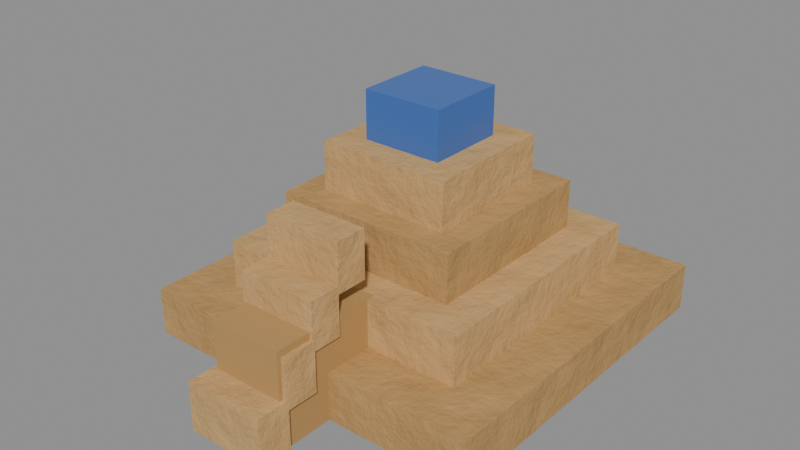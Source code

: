 # Source: improvement_ziggurat.blend  (saved by Blender 5.2.44; exported with 4.5.12 LTS)
import bpy
from mathutils import Matrix  # noqa: F401  (used for matrix-valued properties, if any)

bpy.ops.wm.read_factory_settings(use_empty=True)
scene = bpy.context.scene
scene.name = 'improvement_ziggurat'

# ---- materials (node trees are filled in below, after node groups)
mat_zig = bpy.data.materials.new('zig')
mat_zig2 = bpy.data.materials.new('zig2')
mat_zigtemple = bpy.data.materials.new('zigtemple')
mat_zigramp = bpy.data.materials.new('zigramp')

# ---- material node trees
mat_zig.use_nodes = True; mat_zig.node_tree.nodes.clear()
_N = mat_zig.node_tree.nodes; _L = mat_zig.node_tree.links
n0 = _N.new('ShaderNodeBsdfPrincipled'); n0.name = 'Principled BSDF'; n0.location = (-200, 100)
n0.inputs[2].default_value = 0.95
n0.inputs[10].default_value = 0.005
n1 = _N.new('ShaderNodeOutputMaterial'); n1.name = 'Material Output'; n1.location = (200, 100)
n2 = _N.new('ShaderNodeTexCoord'); n2.name = 'Texture Coordinate'; n2.location = (0, 0)
n3 = _N.new('ShaderNodeMapping'); n3.name = 'Mapping'; n3.location = (0, 0)
n4 = _N.new('ShaderNodeTexNoise'); n4.name = 'Noise Texture'; n4.location = (0, 0)
n4.width = 160
n4.inputs[2].default_value = 8.0
n4.inputs[3].default_value = 6.0
n4.inputs[4].default_value = 0.6
n5 = _N.new('ShaderNodeMix'); n5.name = 'Mix'; n5.location = (0, 0)
n5.data_type = 'RGBA'
n5.inputs[6].default_value = (0.5776, 0.3515, 0.1384, 1.0)
n5.inputs[7].default_value = (0.3916, 0.2159, 0.0648, 1.0)
n6 = _N.new('ShaderNodeBump'); n6.name = 'Bump'; n6.location = (0, 0)
n6.inputs[0].default_value = 0.4
n6.inputs[1].default_value = 0.05
_L.new(n0.outputs[0], n1.inputs[0])
_L.new(n2.outputs[3], n3.inputs[0])
_L.new(n3.outputs[0], n4.inputs[0])
_L.new(n4.outputs[0], n5.inputs[0])
_L.new(n5.outputs[2], n0.inputs[0])
_L.new(n4.outputs[0], n6.inputs[3])
_L.new(n6.outputs[0], n0.inputs[5])
n1.is_active_output = True
mat_zig2.use_nodes = True; mat_zig2.node_tree.nodes.clear()
_N = mat_zig2.node_tree.nodes; _L = mat_zig2.node_tree.links
n0 = _N.new('ShaderNodeBsdfPrincipled'); n0.name = 'Principled BSDF'; n0.location = (-200, 100)
n0.inputs[2].default_value = 0.95
n0.inputs[10].default_value = 0.005
n1 = _N.new('ShaderNodeOutputMaterial'); n1.name = 'Material Output'; n1.location = (200, 100)
n2 = _N.new('ShaderNodeTexCoord'); n2.name = 'Texture Coordinate'; n2.location = (0, 0)
n3 = _N.new('ShaderNodeMapping'); n3.name = 'Mapping'; n3.location = (0, 0)
n4 = _N.new('ShaderNodeTexNoise'); n4.name = 'Noise Texture'; n4.location = (0, 0)
n4.width = 160
n4.inputs[2].default_value = 8.0
n4.inputs[3].default_value = 6.0
n4.inputs[4].default_value = 0.6
n5 = _N.new('ShaderNodeMix'); n5.name = 'Mix'; n5.location = (0, 0)
n5.data_type = 'RGBA'
n5.inputs[6].default_value = (0.6867, 0.4342, 0.1878, 1.0)
n5.inputs[7].default_value = (0.4793, 0.2789, 0.09759, 1.0)
n6 = _N.new('ShaderNodeBump'); n6.name = 'Bump'; n6.location = (0, 0)
n6.inputs[0].default_value = 0.4
n6.inputs[1].default_value = 0.05
_L.new(n0.outputs[0], n1.inputs[0])
_L.new(n2.outputs[3], n3.inputs[0])
_L.new(n3.outputs[0], n4.inputs[0])
_L.new(n4.outputs[0], n5.inputs[0])
_L.new(n5.outputs[2], n0.inputs[0])
_L.new(n4.outputs[0], n6.inputs[3])
_L.new(n6.outputs[0], n0.inputs[5])
n1.is_active_output = True
mat_zigtemple.use_nodes = True; mat_zigtemple.node_tree.nodes.clear()
_N = mat_zigtemple.node_tree.nodes; _L = mat_zigtemple.node_tree.links
n0 = _N.new('ShaderNodeBsdfPrincipled'); n0.name = 'Principled BSDF'; n0.location = (-200, 100)
n0.inputs[0].default_value = (0.04231, 0.1441, 0.4793, 1.0)
n0.inputs[10].default_value = 0.005
n0.inputs[19].default_value = 0.4
n1 = _N.new('ShaderNodeOutputMaterial'); n1.name = 'Material Output'; n1.location = (200, 100)
_L.new(n0.outputs[0], n1.inputs[0])
n1.is_active_output = True
mat_zigramp.use_nodes = True; mat_zigramp.node_tree.nodes.clear()
_N = mat_zigramp.node_tree.nodes; _L = mat_zigramp.node_tree.links
n0 = _N.new('ShaderNodeBsdfPrincipled'); n0.name = 'Principled BSDF'; n0.location = (-200, 100)
n0.inputs[0].default_value = (0.4793, 0.2789, 0.09759, 1.0)
n0.inputs[2].default_value = 0.9
n0.inputs[10].default_value = 0.005
n1 = _N.new('ShaderNodeOutputMaterial'); n1.name = 'Material Output'; n1.location = (200, 100)
_L.new(n0.outputs[0], n1.inputs[0])
n1.is_active_output = True

# ---- meshes
me_improvement_ziggurat = bpy.data.meshes.new('improvement_ziggurat')
me_improvement_ziggurat.from_pydata([(-0.4503, -0.4003, 0.00035), (-0.4503, -0.4003, 0.1211), (-0.4503, 0.5003, 0.00035), (-0.4503, 0.5003, 0.1211), (0.4503, -0.4003, 0.00035), (0.4503, -0.4003, 0.1211), (0.4503, 0.5003, 0.00035), (0.4503, 0.5003, 0.1211), (-0.2343, -0.1843, 0.2411), (-0.2343, -0.1843, 0.3632), (-0.2343, 0.2843, 0.2411), (-0.2343, 0.2843, 0.3632), (0.2343, -0.1843, 0.2411), (0.2343, -0.1843, 0.3632), (0.2343, 0.2843, 0.2411), (0.2343, 0.2843, 0.3632)], [], [(0, 1, 3, 2), (2, 3, 7, 6), (6, 7, 5, 4), (4, 5, 1, 0), (2, 6, 4, 0), (7, 3, 1, 5), (8, 9, 11, 10), (10, 11, 15, 14), (14, 15, 13, 12), (12, 13, 9, 8), (10, 14, 12, 8), (15, 11, 9, 13)])
_uv = me_improvement_ziggurat.uv_layers.new(name='UVMap')
_uv.uv.foreach_set('vector', [-0.4003, 0.00035, -0.4003, 0.1211, 0.5003, 0.1211, 0.5003, 0.00035, -0.4503, 0.00035, -0.4503, 0.1211, 0.4503, 0.1211, 0.4503, 0.00035, 0.5003, 0.00035, 0.5003, 0.1211, -0.4003, 0.1211, -0.4003, 0.00035, 0.4503, 0.00035, 0.4503, 0.1211, -0.4503, 0.1211, -0.4503, 0.00035, -0.4503, 0.5003, 0.4503, 0.5003, 0.4503, -0.4003, -0.4503, -0.4003, 0.4503, 0.5003, -0.4503, 0.5003, -0.4503, -0.4003, 0.4503, -0.4003, -0.1843, 0.2411, -0.1843, 0.3632, 0.2843, 0.3632, 0.2843, 0.2411, -0.2343, 0.2411, -0.2343, 0.3632, 0.2343, 0.3632, 0.2343, 0.2411, 0.2843, 0.2411, 0.2843, 0.3632, -0.1843, 0.3632, -0.1843, 0.2411, 0.2343, 0.2411, 0.2343, 0.3632, -0.2343, 0.3632, -0.2343, 0.2411, -0.2343, 0.2843, 0.2343, 0.2843, 0.2343, -0.1843, -0.2343, -0.1843, 0.2343, 0.2843, -0.2343, 0.2843, -0.2343, -0.1843, 0.2343, -0.1843])
me_improvement_ziggurat.materials.append(mat_zig)
me_improvement_ziggurat.update()
me_improvement_ziggurat_001 = bpy.data.meshes.new('improvement_ziggurat.001')
me_improvement_ziggurat_001.from_pydata([(-0.3247, -0.2747, 0.1207), (-0.3247, -0.2747, 0.2421), (-0.3247, 0.3747, 0.1207), (-0.3247, 0.3747, 0.2421), (0.3247, -0.2747, 0.1207), (0.3247, -0.2747, 0.2421), (0.3247, 0.3747, 0.1207), (0.3247, 0.3747, 0.2421), (-0.1694, -0.1194, 0.3614), (-0.1694, -0.1194, 0.4842), (-0.1694, 0.2194, 0.3614), (-0.1694, 0.2194, 0.4842), (0.1694, -0.1194, 0.3614), (0.1694, -0.1194, 0.4842), (0.1694, 0.2194, 0.3614), (0.1694, 0.2194, 0.4842), (-0.1024, -0.6125, 0.00245), (-0.1024, -0.6125, 0.1274), (-0.1024, -0.5275, 0.00245), (-0.1024, -0.5275, 0.1274), (0.1024, -0.6125, 0.00245), (0.1024, -0.6125, 0.1274), (0.1024, -0.5275, 0.00245), (0.1024, -0.5275, 0.1274), (-0.1028, -0.5328, 0.1028), (-0.1028, -0.5328, 0.2284), (-0.1028, -0.4472, 0.1028), (-0.1028, -0.4472, 0.2284), (0.1028, -0.5328, 0.1028), (0.1028, -0.5328, 0.2284), (0.1028, -0.4472, 0.1028), (0.1028, -0.4472, 0.2284), (-0.1, -0.45, 0.2), (-0.1, -0.45, 0.32), (-0.1, -0.37, 0.2), (-0.1, -0.37, 0.32), (0.1, -0.45, 0.2), (0.1, -0.45, 0.32), (0.1, -0.37, 0.2), (0.1, -0.37, 0.32), (-0.1003, -0.3704, 0.3004), (-0.1003, -0.3704, 0.4211), (-0.1003, -0.2897, 0.3004), (-0.1003, -0.2897, 0.4211), (0.1003, -0.3704, 0.3004), (0.1003, -0.3704, 0.4211), (0.1003, -0.2897, 0.3004), (0.1003, -0.2897, 0.4211)], [], [(0, 1, 3, 2), (2, 3, 7, 6), (6, 7, 5, 4), (4, 5, 1, 0), (2, 6, 4, 0), (7, 3, 1, 5), (8, 9, 11, 10), (10, 11, 15, 14), (14, 15, 13, 12), (12, 13, 9, 8), (10, 14, 12, 8), (15, 11, 9, 13), (16, 17, 19, 18), (18, 19, 23, 22), (22, 23, 21, 20), (20, 21, 17, 16), (18, 22, 20, 16), (23, 19, 17, 21), (24, 25, 27, 26), (26, 27, 31, 30), (30, 31, 29, 28), (28, 29, 25, 24), (26, 30, 28, 24), (31, 27, 25, 29), (32, 33, 35, 34), (34, 35, 39, 38), (38, 39, 37, 36), (36, 37, 33, 32), (34, 38, 36, 32), (39, 35, 33, 37), (40, 41, 43, 42), (42, 43, 47, 46), (46, 47, 45, 44), (44, 45, 41, 40), (42, 46, 44, 40), (47, 43, 41, 45)])
_uv = me_improvement_ziggurat_001.uv_layers.new(name='UVMap')
_uv.uv.foreach_set('vector', [-0.2747, 0.1207, -0.2747, 0.2421, 0.3747, 0.2421, 0.3747, 0.1207, -0.3247, 0.1207, -0.3247, 0.2421, 0.3247, 0.2421, 0.3247, 0.1207, 0.3747, 0.1207, 0.3747, 0.2421, -0.2747, 0.2421, -0.2747, 0.1207, 0.3247, 0.1207, 0.3247, 0.2421, -0.3247, 0.2421, -0.3247, 0.1207, -0.3247, 0.3747, 0.3247, 0.3747, 0.3247, -0.2747, -0.3247, -0.2747, 0.3247, 0.3747, -0.3247, 0.3747, -0.3247, -0.2747, 0.3247, -0.2747, -0.1194, 0.3614, -0.1194, 0.4842, 0.2194, 0.4842, 0.2194, 0.3614, -0.1694, 0.3614, -0.1694, 0.4842, 0.1694, 0.4842, 0.1694, 0.3614, 0.2194, 0.3614, 0.2194, 0.4842, -0.1194, 0.4842, -0.1194, 0.3614, 0.1694, 0.3614, 0.1694, 0.4842, -0.1694, 0.4842, -0.1694, 0.3614, -0.1694, 0.2194, 0.1694, 0.2194, 0.1694, -0.1194, -0.1694, -0.1194, 0.1694, 0.2194, -0.1694, 0.2194, -0.1694, -0.1194, 0.1694, -0.1194, -0.6125, 0.00245, -0.6125, 0.1274, -0.5275, 0.1274, -0.5275, 0.00245, -0.1024, 0.00245, -0.1024, 0.1274, 0.1024, 0.1274, 0.1024, 0.00245, -0.5275, 0.00245, -0.5275, 0.1274, -0.6125, 0.1274, -0.6125, 0.00245, 0.1024, 0.00245, 0.1024, 0.1274, -0.1024, 0.1274, -0.1024, 0.00245, -0.1024, -0.5275, 0.1024, -0.5275, 0.1024, -0.6125, -0.1024, -0.6125, 0.1024, -0.5275, -0.1024, -0.5275, -0.1024, -0.6125, 0.1024, -0.6125, -0.5328, 0.1028, -0.5328, 0.2284, -0.4472, 0.2284, -0.4472, 0.1028, -0.1028, 0.1028, -0.1028, 0.2284, 0.1028, 0.2284, 0.1028, 0.1028, -0.4472, 0.1028, -0.4472, 0.2284, -0.5328, 0.2284, -0.5328, 0.1028, 0.1028, 0.1028, 0.1028, 0.2284, -0.1028, 0.2284, -0.1028, 0.1028, -0.1028, -0.4472, 0.1028, -0.4472, 0.1028, -0.5328, -0.1028, -0.5328, 0.1028, -0.4472, -0.1028, -0.4472, -0.1028, -0.5328, 0.1028, -0.5328, -0.45, 0.2, -0.45, 0.32, -0.37, 0.32, -0.37, 0.2, -0.1, 0.2, -0.1, 0.32, 0.1, 0.32, 0.1, 0.2, -0.37, 0.2, -0.37, 0.32, -0.45, 0.32, -0.45, 0.2, 0.1, 0.2, 0.1, 0.32, -0.1, 0.32, -0.1, 0.2, -0.1, -0.37, 0.1, -0.37, 0.1, -0.45, -0.1, -0.45, 0.1, -0.37, -0.1, -0.37, -0.1, -0.45, 0.1, -0.45, -0.3704, 0.3004, -0.3704, 0.4211, -0.2897, 0.4211, -0.2897, 0.3004, -0.1003, 0.3004, -0.1003, 0.4211, 0.1003, 0.4211, 0.1003, 0.3004, -0.2897, 0.3004, -0.2897, 0.4211, -0.3704, 0.4211, -0.3704, 0.3004, 0.1003, 0.3004, 0.1003, 0.4211, -0.1003, 0.4211, -0.1003, 0.3004, -0.1003, -0.2897, 0.1003, -0.2897, 0.1003, -0.3704, -0.1003, -0.3704, 0.1003, -0.2897, -0.1003, -0.2897, -0.1003, -0.3704, 0.1003, -0.3704])
me_improvement_ziggurat_001.materials.append(mat_zig2)
me_improvement_ziggurat_001.update()
me_improvement_ziggurat_002 = bpy.data.meshes.new('improvement_ziggurat.002')
me_improvement_ziggurat_002.from_pydata([(-0.1018, -0.05175, 0.4818), (-0.1018, -0.05175, 0.6053), (-0.1018, 0.1517, 0.4818), (-0.1018, 0.1517, 0.6053), (0.1018, -0.05175, 0.4818), (0.1018, -0.05175, 0.6053), (0.1018, 0.1517, 0.4818), (0.1018, 0.1517, 0.6053)], [], [(0, 1, 3, 2), (2, 3, 7, 6), (6, 7, 5, 4), (4, 5, 1, 0), (2, 6, 4, 0), (7, 3, 1, 5)])
_uv = me_improvement_ziggurat_002.uv_layers.new(name='UVMap')
_uv.uv.foreach_set('vector', [-0.05175, 0.4818, -0.05175, 0.6053, 0.1517, 0.6053, 0.1517, 0.4818, -0.1018, 0.4818, -0.1018, 0.6053, 0.1018, 0.6053, 0.1018, 0.4818, 0.1517, 0.4818, 0.1517, 0.6053, -0.05175, 0.6053, -0.05175, 0.4818, 0.1018, 0.4818, 0.1018, 0.6053, -0.1018, 0.6053, -0.1018, 0.4818, -0.1018, 0.1517, 0.1018, 0.1517, 0.1018, -0.05175, -0.1018, -0.05175, 0.1018, 0.1517, -0.1018, 0.1517, -0.1018, -0.05175, 0.1018, -0.05175])
me_improvement_ziggurat_002.materials.append(mat_zigtemple)
me_improvement_ziggurat_002.update()
me_improvement_ziggurat_003 = bpy.data.meshes.new('improvement_ziggurat.003')
me_improvement_ziggurat_003.from_pydata([(-0.0921, -0.5421, 0.0021), (-0.0921, -0.5421, 0.2463), (-0.0921, -0.2579, 0.0021), (-0.0921, -0.2579, 0.2463), (0.0921, -0.5421, 0.0021), (0.0921, -0.5421, 0.2463), (0.0921, -0.2579, 0.0021), (0.0921, -0.2579, 0.2463)], [], [(0, 1, 3, 2), (2, 3, 7, 6), (6, 7, 5, 4), (4, 5, 1, 0), (2, 6, 4, 0), (7, 3, 1, 5)])
_uv = me_improvement_ziggurat_003.uv_layers.new(name='UVMap')
_uv.uv.foreach_set('vector', [-0.5421, 0.0021, -0.5421, 0.2463, -0.2579, 0.2463, -0.2579, 0.0021, -0.0921, 0.0021, -0.0921, 0.2463, 0.0921, 0.2463, 0.0921, 0.0021, -0.2579, 0.0021, -0.2579, 0.2463, -0.5421, 0.2463, -0.5421, 0.0021, 0.0921, 0.0021, 0.0921, 0.2463, -0.0921, 0.2463, -0.0921, 0.0021, -0.0921, -0.2579, 0.0921, -0.2579, 0.0921, -0.5421, -0.0921, -0.5421, 0.0921, -0.2579, -0.0921, -0.2579, -0.0921, -0.5421, 0.0921, -0.5421])
me_improvement_ziggurat_003.materials.append(mat_zigramp)
me_improvement_ziggurat_003.update()

# ---- objects
ob_improvement_ziggurat_zig_00 = bpy.data.objects.new('improvement_ziggurat_zig_00', me_improvement_ziggurat)
ob_improvement_ziggurat_zig2_01 = bpy.data.objects.new('improvement_ziggurat_zig2_01', me_improvement_ziggurat_001)
ob_improvement_ziggurat_zigtemple_02 = bpy.data.objects.new('improvement_ziggurat_zigtemple_02', me_improvement_ziggurat_002)
ob_improvement_ziggurat_zigramp_03 = bpy.data.objects.new('improvement_ziggurat_zigramp_03', me_improvement_ziggurat_003)
ob_improvement_ziggurat_004 = bpy.data.objects.new('improvement_ziggurat.004', None)

# ---- transforms, parenting, visibility, modifiers, constraints
ob_improvement_ziggurat_zig_00.parent = ob_improvement_ziggurat_004
ob_improvement_ziggurat_zig_00.location = (0.0, 0.0, 0.0)
ob_improvement_ziggurat_zig2_01.parent = ob_improvement_ziggurat_004
ob_improvement_ziggurat_zig2_01.location = (0.0, 0.0, 0.0)
ob_improvement_ziggurat_zigtemple_02.parent = ob_improvement_ziggurat_004
ob_improvement_ziggurat_zigtemple_02.location = (0.0, 0.0, 0.0)
ob_improvement_ziggurat_zigramp_03.parent = ob_improvement_ziggurat_004
ob_improvement_ziggurat_zigramp_03.location = (0.0, 0.0, 0.0)
ob_improvement_ziggurat_004.location = (0.0, 0.0, 0.0)

# ---- collection membership
scene.collection.objects.link(ob_improvement_ziggurat_zig_00)
scene.collection.objects.link(ob_improvement_ziggurat_zig2_01)
scene.collection.objects.link(ob_improvement_ziggurat_zigtemple_02)
scene.collection.objects.link(ob_improvement_ziggurat_zigramp_03)
scene.collection.objects.link(ob_improvement_ziggurat_004)

# ---- scene / render settings (as saved in the file)
scene.frame_start = 1; scene.frame_end = 250; scene.frame_set(1)
scene.render.engine = 'BLENDER_EEVEE_NEXT'
scene.render.image_settings.exr_codec = 'NONE'
scene.render.use_bake_clear = False
scene.render.bake_margin = 0
scene.render.bake_bias = 0.0
scene.render.bake_samples = 0
scene.render.simplify_subdivision_render = 0
scene.render.simplify_child_particles_render = 0.0
scene.render.compositor_device = 'GPU'
scene.eevee.use_volume_custom_range = False
scene.eevee.gtao_distance = 0.0
scene.eevee.use_fast_gi = False
scene.eevee.fast_gi_thickness_near = 0.1
scene.eevee.fast_gi_thickness_far = 0.0
scene.eevee.ray_tracing_options.screen_trace_thickness = 0.1
bpy.context.view_layer.update()

# ---- added for rendering (the .blend has no active camera and no usable light): camera, sun + grey world if the file has none
cam_auto = bpy.data.cameras.new('AutoCamera')
cam_auto.lens = 50.0
cam_auto.sensor_width = 36.0
cam_auto.clip_end = 1000.0
ob_auto_camera = bpy.data.objects.new('AutoCamera', cam_auto)
scene.collection.objects.link(ob_auto_camera)
ob_auto_camera.location = (1.43797, -1.78161, 1.45318)
ob_auto_camera.rotation_euler = (1.09748, -7.21219e-08, 0.694738)
scene.camera = ob_auto_camera
light_auto_sun = bpy.data.lights.new('AutoSun', 'SUN')
light_auto_sun.energy = 3.0
light_auto_sun.angle = 0.0523599
ob_auto_sun = bpy.data.objects.new('AutoSun', light_auto_sun)
scene.collection.objects.link(ob_auto_sun)
ob_auto_sun.rotation_euler = (0.872665, 0.174533, 0.523599)
if scene.world is None:
    world_auto = bpy.data.worlds.new('AutoWorld')
    world_auto.color = (0.3, 0.3, 0.3)
    scene.world = world_auto
bpy.context.view_layer.update()
